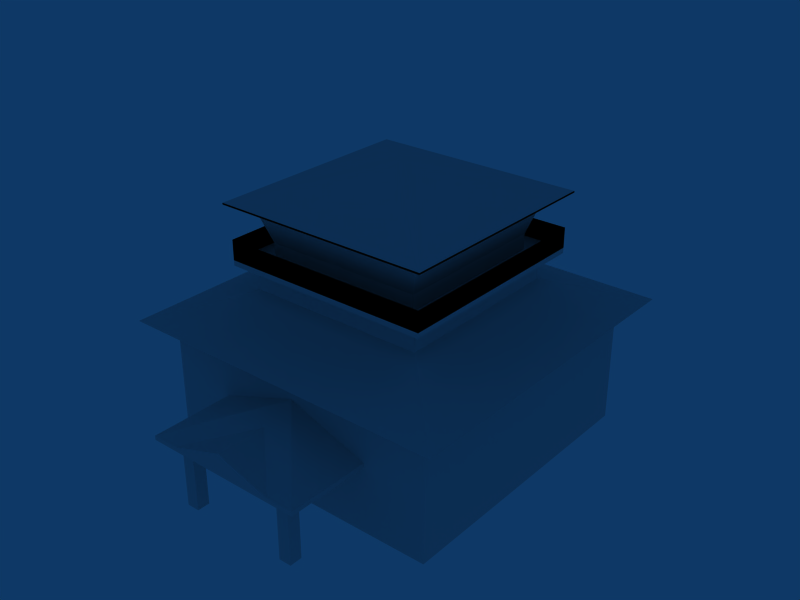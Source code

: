 # Source: object.blend  (saved by Blender 2.45.0; exported with 4.5.12 LTS)
import bpy
from mathutils import Matrix  # noqa: F401  (used for matrix-valued properties, if any)

bpy.ops.wm.read_factory_settings(use_empty=True)
scene = bpy.context.scene
scene.name = 'Scene'

# ---- collections
col_collection_1 = bpy.data.collections.new('Collection 1'); scene.collection.children.link(col_collection_1)

# ---- world
world_world = bpy.data.worlds.new('World'); scene.world = world_world
world_world.color = (0.05656, 0.2208, 0.4)
world_world.use_sun_shadow = False
world_world.sun_shadow_jitter_overblur = 0.0
world_world.cycles.sampling_method = 'MANUAL'
world_world.cycles.sample_map_resolution = 256

# ---- meshes
me_mesh_021 = bpy.data.meshes.new('Mesh.021')
me_mesh_021.from_pydata([(5.221, 17.23, 2.777), (5.221, 17.23, 3.03), (-4.571, 22.27, 3.03), (-4.571, 17.23, 2.777), (-4.571, 17.23, 3.03), (-4.571, 22.27, 2.777), (0.3246, 17.23, 4.755), (3.344, 21.47, 2.777), (3.344, 20.71, 2.777), (3.344, 21.47, -1.248), (-3.455, 20.71, 2.777), (-3.455, 20.71, -1.248), (-3.455, 21.47, 2.777), (-3.455, 21.47, -1.248), (-8.671, 0.0, 6.459), (-8.671, 17.34, 6.459), (-8.671, 17.34, 0.0), (-0.0432, -5.04, 3.046), (3.244, -5.04, 3.046), (-0.0432, -1.972, 4.096), (-3.334, -5.04, 3.046), (-0.0432, -5.04, 4.096), (0.3246, 22.27, 3.03), (-2.963, 22.27, 3.03), (0.3246, 22.27, 4.08), (0.3246, 19.2, 4.08), (3.615, 22.27, 3.03), (-8.671, 0.0, -1.248), (-8.671, 0.0, 0.0), (-8.671, 17.34, -1.248), (8.671, 0.0, 0.0), (8.671, 0.0, -1.248), (8.671, 17.34, -1.248), (8.671, 17.34, 0.0), (3.736, -4.243, -1.248), (3.736, -3.483, -1.248), (3.736, -3.483, -1.232), (2.976, -4.243, -1.232), (2.976, -4.243, -1.248), (-3.063, -4.243, 2.793), (-3.063, -4.243, -1.248), (-3.063, -3.483, 2.793), (-3.823, -4.243, -1.248), (-3.823, -4.243, -1.232), (-3.063, -3.483, -1.232), (-3.063, -3.483, -1.248), (4.104, 21.47, -1.248), (3.344, 20.71, -1.248), (4.104, 20.71, -1.248)], [], [(0, 3, 1), (4, 1, 3), (2, 3, 4), (3, 2, 5), (6, 2, 4), (7, 47, 8), (47, 7, 9), (12, 11, 10), (11, 12, 13), (15, 28, 14), (28, 15, 16), (17, 19, 20), (19, 17, 18), (21, 17, 18), (17, 21, 20), (18, 19, 21), (19, 20, 21), (24, 22, 23), (22, 24, 26), (25, 22, 23), (22, 25, 26), (24, 23, 25), (26, 24, 25), (16, 27, 28), (27, 16, 29), (30, 27, 31), (27, 30, 28), (32, 30, 31), (30, 32, 33), (16, 32, 29), (32, 16, 33), (34, 38, 35), (36, 38, 37), (38, 36, 35), (45, 39, 40), (39, 45, 41), (41, 45, 44), (40, 42, 45), (44, 42, 43), (42, 44, 45), (46, 47, 9), (47, 46, 48)])
_uv = me_mesh_021.uv_layers.new(name='UVTex')
_uv.uv.foreach_set('vector', [0.0, 0.0, 0.0, 0.0, 0.0, 0.0, 0.0, 0.0, 0.0, 0.0, 0.0, 0.0, 0.1428, 0.7488, 0.2272, 0.7427, 0.2272, 0.7488, 0.2272, 0.7427, 0.1428, 0.7488, 0.1428, 0.7427, 0.9821, 0.4039, 0.8746, 0.2958, 0.9821, 0.2958, 0.2662, 0.7171, 0.2699, 0.6198, 0.2699, 0.7171, 0.2699, 0.6198, 0.2662, 0.7171, 0.2662, 0.6198, 0.2644, 0.718, 0.2681, 0.6207, 0.2681, 0.718, 0.2681, 0.6207, 0.2644, 0.718, 0.2644, 0.6207, 0.0, 0.9164, 0.2913, 0.6095, 0.2913, 0.9164, 0.2913, 0.6095, 0.0, 0.9164, 0.0, 0.6095, 0.8545, 0.1489, 0.8554, 0.2012, 0.8049, 0.1489, 0.8554, 0.2012, 0.8545, 0.1489, 0.9041, 0.1489, 0.3766, 0.801, 0.3766, 0.7753, 0.4169, 0.7753, 0.3766, 0.7753, 0.3766, 0.801, 0.3363, 0.7753, 0.8944, 0.4115, 0.9481, 0.5324, 0.8944, 0.5324, 0.8189, 0.5335, 0.876, 0.4049, 0.876, 0.5335, 0.3737, 0.8054, 0.3737, 0.788, 0.4009, 0.788, 0.3737, 0.788, 0.3737, 0.8054, 0.3464, 0.788, 0.8554, 0.2012, 0.8546, 0.1489, 0.9043, 0.1489, 0.8546, 0.1489, 0.8554, 0.2012, 0.8049, 0.1489, 0.8172, 0.5345, 0.8172, 0.3793, 0.8862, 0.5345, 0.8936, 0.3204, 0.8936, 0.5353, 0.7982, 0.5353, 0.8043, 0.9837, 0.997, 0.956, 0.997, 0.9837, 0.997, 0.956, 0.8043, 0.9837, 0.8043, 0.956, 1.0, 0.9801, 0.797, 0.9506, 1.0, 0.9509, 0.797, 0.9506, 1.0, 0.9801, 0.797, 0.9799, 1.0, 0.9709, 0.7976, 0.9876, 0.7981, 0.9585, 0.7976, 0.9876, 1.0, 0.9709, 1.0, 1.0, 0.9932, 0.9999, 0.798, 0.9718, 0.9932, 0.9718, 0.798, 0.9718, 0.9932, 0.9999, 0.798, 0.9999, 0.4763, 0.2369, 0.48, 0.2369, 0.4763, 0.2487, 0.4813, 0.2837, 0.4865, 0.2834, 0.4865, 0.2837, 0.4865, 0.2834, 0.4813, 0.2837, 0.4813, 0.2834, 0.2711, 0.6269, 0.2674, 0.7246, 0.2674, 0.6269, 0.2674, 0.7246, 0.2711, 0.6269, 0.2711, 0.7246, 0.2711, 0.7246, 0.2711, 0.6269, 0.2711, 0.6273, 0.5094, 0.2369, 0.5131, 0.2369, 0.5094, 0.2487, 0.5047, 0.2837, 0.5099, 0.2834, 0.5099, 0.2837, 0.5099, 0.2834, 0.5047, 0.2837, 0.5047, 0.2834, 0.5131, 0.2369, 0.5094, 0.2487, 0.5094, 0.2369, 0.5094, 0.2487, 0.5131, 0.2369, 0.5131, 0.2487])
me_mesh_021.use_remesh_preserve_volume = False
me_mesh_021.use_remesh_preserve_attributes = False
me_mesh_021.use_mirror_vertex_groups = False
me_mesh_021.update()
me_mesh_020 = bpy.data.meshes.new('Mesh.020')
me_mesh_020.from_pydata([(-6.347, 15.02, 9.89), (6.347, 15.02, 11.09), (-6.347, 15.02, 11.09), (6.347, 15.02, 9.89), (-4.571, 22.27, 3.03), (-4.571, 22.27, 2.777), (-2.963, 22.27, 3.03), (0.3246, 22.27, 3.03), (-2.695, 20.71, 2.777), (-2.695, 21.47, -1.248), (0.3246, 17.23, 4.755), (0.3246, 19.2, 4.08), (3.615, 22.27, 3.03), (-2.695, 21.47, 2.777), (5.221, 22.27, 2.777), (4.104, 21.47, 2.777), (4.104, 20.71, 2.777), (-3.455, 20.71, 2.777), (-4.571, 17.23, 2.777), (3.344, 20.71, 2.777), (5.221, 17.23, 2.777), (-3.455, 21.47, 2.777), (-3.455, 21.47, -1.248), (3.344, 21.47, 2.777), (3.344, 21.47, -1.248), (3.344, 20.71, -1.248), (4.104, 20.71, -1.248), (5.221, 22.27, 3.03), (5.221, 17.23, 3.03), (4.104, 21.47, -1.248), (-3.455, 20.71, -1.248), (-2.695, 20.71, -1.248), (-4.571, 17.23, 3.03)], [], [(0, 3, 2), (1, 2, 3), (4, 14, 5), (14, 4, 27), (27, 4, 6), (27, 6, 7), (27, 7, 12), (9, 8, 31), (8, 9, 13), (8, 30, 31), (30, 8, 17), (14, 28, 20), (28, 14, 27), (10, 6, 4), (6, 10, 11), (11, 10, 27), (11, 27, 12), (5, 21, 18), (21, 5, 14), (21, 14, 13), (13, 14, 8), (8, 14, 23), (23, 14, 15), (15, 14, 16), (18, 17, 20), (17, 18, 21), (20, 17, 8), (20, 8, 19), (19, 8, 23), (20, 19, 16), (20, 16, 14), (21, 9, 22), (9, 21, 13), (23, 29, 24), (29, 23, 15), (16, 25, 26), (25, 16, 19), (28, 4, 32), (28, 6, 4), (28, 7, 6), (28, 12, 7), (27, 12, 28), (27, 10, 28), (29, 16, 26), (16, 29, 15), (9, 30, 22), (30, 9, 31), (28, 18, 20), (18, 28, 32)])
_uv = me_mesh_020.uv_layers.new(name='UVTex')
_uv.uv.foreach_set('vector', [0.5886, 1.0, 1.0, 1.0, 0.5886, 1.123, 1.0, 1.123, 0.5886, 1.123, 1.0, 1.0, 0.1088, 0.7477, 0.064, 0.7453, 0.1088, 0.7453, 0.064, 0.7453, 0.1088, 0.7477, 0.064, 0.7477, 0.064, 0.7477, 0.1088, 0.7477, 0.1015, 0.7477, 0.064, 0.7477, 0.1015, 0.7477, 0.0864, 0.7477, 0.064, 0.7477, 0.0864, 0.7477, 0.0714, 0.7477, 0.2786, 0.633, 0.2749, 0.7303, 0.2749, 0.633, 0.2749, 0.7303, 0.2786, 0.633, 0.2786, 0.7303, 0.2694, 0.8695, 0.2657, 0.7722, 0.2694, 0.7722, 0.2657, 0.7722, 0.2694, 0.8695, 0.2657, 0.8695, 0.2352, 0.7437, 0.1933, 0.7498, 0.1933, 0.7437, 0.1933, 0.7498, 0.2352, 0.7437, 0.2352, 0.7498, 0.8094, 0.4653, 0.8824, 0.3346, 0.9194, 0.3346, 0.8824, 0.3346, 0.8094, 0.4653, 0.8084, 0.4141, 0.8084, 0.4141, 0.8094, 0.4653, 0.6947, 0.3344, 0.8084, 0.4141, 0.6947, 0.3344, 0.7315, 0.3345, 0.5637, 0.34, 0.5691, 0.3523, 0.5638, 0.4178, 0.5691, 0.3523, 0.5637, 0.34, 0.6114, 0.34, 0.5691, 0.3523, 0.6114, 0.34, 0.5728, 0.3523, 0.5728, 0.3523, 0.6114, 0.34, 0.5729, 0.364, 0.5729, 0.364, 0.6114, 0.34, 0.6023, 0.3523, 0.6023, 0.3523, 0.6114, 0.34, 0.606, 0.3523, 0.606, 0.3523, 0.6114, 0.34, 0.606, 0.364, 0.5638, 0.4178, 0.5692, 0.364, 0.6115, 0.4178, 0.5692, 0.364, 0.5638, 0.4178, 0.5691, 0.3523, 0.6115, 0.4178, 0.5692, 0.364, 0.5729, 0.364, 0.6115, 0.4178, 0.5729, 0.364, 0.6023, 0.364, 0.6023, 0.364, 0.5729, 0.364, 0.6023, 0.3523, 0.6115, 0.4178, 0.6023, 0.364, 0.606, 0.364, 0.6115, 0.4178, 0.606, 0.364, 0.6114, 0.34, 0.2847, 0.8927, 0.281, 0.7954, 0.2847, 0.7954, 0.281, 0.7954, 0.2847, 0.8927, 0.281, 0.8927, 0.2178, 0.7275, 0.2141, 0.6302, 0.2178, 0.6302, 0.2141, 0.6302, 0.2178, 0.7275, 0.2141, 0.7275, 0.2775, 0.7238, 0.2738, 0.6265, 0.2775, 0.6265, 0.2738, 0.6265, 0.2775, 0.7238, 0.2738, 0.7238, 0.0625, 0.3025, 0.2266, 0.2246, 0.2266, 0.3025, 0.0625, 0.3025, 0.1996, 0.2246, 0.2266, 0.2246, 0.0625, 0.3025, 0.1446, 0.2246, 0.1996, 0.2246, 0.0625, 0.3025, 0.0894, 0.2246, 0.1446, 0.2246, 0.0625, 0.2246, 0.0894, 0.2246, 0.0625, 0.3025, 0.7465, 0.3103, 0.6369, 0.4674, 0.6369, 0.3103, 0.2688, 0.6174, 0.2651, 0.7147, 0.2651, 0.6174, 0.2651, 0.7147, 0.2688, 0.6174, 0.2688, 0.7147, 0.48, 0.2369, 0.4763, 0.2487, 0.4763, 0.2369, 0.4763, 0.2487, 0.48, 0.2369, 0.48, 0.2487, 0.0, 0.0, 0.0, 0.0, 0.0, 0.0, 0.0, 0.0, 0.0, 0.0, 0.0, 0.0])
me_mesh_020.use_remesh_preserve_volume = False
me_mesh_020.use_remesh_preserve_attributes = False
me_mesh_020.use_mirror_vertex_groups = False
me_mesh_020.update()
me_mesh_019 = bpy.data.meshes.new('Mesh.019')
me_mesh_019.from_pydata([(-6.347, 2.324, 11.09), (-6.347, 2.324, 9.89), (-6.347, 15.02, 11.09), (-6.347, 15.02, 9.89), (6.347, 15.02, 9.89), (6.347, 15.02, 11.09)], [], [(0, 1, 2), (3, 2, 1), (2, 4, 3), (4, 2, 5)])
_uv = me_mesh_019.uv_layers.new(name='UVTex')
_uv.uv.foreach_set('vector', [0.5884, 0.1198, 0.5884, 0.0, 1.0, 0.1198, 1.0, 0.0, 1.0, 0.1198, 0.5884, 0.0, 1.0, 1.123, 0.5888, 1.0, 1.0, 1.0, 0.5888, 1.0, 1.0, 1.123, 0.5888, 1.123])
me_mesh_019.use_remesh_preserve_volume = False
me_mesh_019.use_remesh_preserve_attributes = False
me_mesh_019.use_mirror_vertex_groups = False
me_mesh_019.update()
me_mesh_018 = bpy.data.meshes.new('Mesh.018')
me_mesh_018.from_pydata([(6.347, 2.324, 9.89), (-6.347, 2.324, 11.09), (6.347, 2.324, 11.09), (-6.347, 15.02, 11.09), (-6.347, 2.324, 9.89), (-6.347, 15.02, 9.89)], [], [(0, 4, 2), (1, 2, 4), (3, 4, 1), (4, 3, 5)])
_uv = me_mesh_018.uv_layers.new(name='UVTex')
_uv.uv.foreach_set('vector', [0.5882, 0.0, 1.0, 0.0, 0.5882, 0.1222, 1.0, 0.1222, 0.5882, 0.1222, 1.0, 0.0, 0.589, 0.1227, 1.0, 0.026, 1.0, 0.1227, 1.0, 0.026, 0.589, 0.1227, 0.589, 0.026])
me_mesh_018.use_remesh_preserve_volume = False
me_mesh_018.use_remesh_preserve_attributes = False
me_mesh_018.use_mirror_vertex_groups = False
me_mesh_018.update()
me_mesh_017 = bpy.data.meshes.new('Mesh.017')
me_mesh_017.from_pydata([(6.347, 2.324, 9.89), (6.347, 2.324, 11.09), (6.347, 15.02, 9.89), (6.347, 15.02, 11.09), (-6.347, 2.324, 9.89), (-6.347, 2.324, 11.09)], [], [(0, 1, 2), (3, 2, 1), (4, 0, 1), (4, 1, 5)])
_uv = me_mesh_017.uv_layers.new(name='UVTex')
_uv.uv.foreach_set('vector', [1.0, 0.0, 1.0, 0.1208, 0.589, 0.0, 0.589, 0.1208, 0.589, 0.0, 1.0, 0.1208, 0.5888, 1.0, 1.0, 1.0, 1.0, 1.121, 0.5888, 1.0, 1.0, 1.121, 0.5888, 1.121])
me_mesh_017.use_remesh_preserve_volume = False
me_mesh_017.use_remesh_preserve_attributes = False
me_mesh_017.use_mirror_vertex_groups = False
me_mesh_017.update()
me_mesh_016 = bpy.data.meshes.new('Mesh.016')
me_mesh_016.from_pydata([(-4.939, 0.0, 3.046), (-4.939, -5.04, 3.046), (-0.0432, -1.972, 4.096), (3.244, -5.04, 3.046), (-0.0432, 0.0, 4.771), (-3.063, -3.483, -1.232), (-3.823, -4.243, -1.232), (-3.823, -3.483, -1.232), (-3.063, -4.243, 2.793), (-3.063, -4.243, -1.248), (-3.823, -4.243, -1.248), (3.736, -3.483, -1.232), (2.976, -4.243, -1.248), (3.736, -4.243, 2.793), (2.976, -4.243, 2.793), (2.976, -4.243, -1.232), (2.976, -3.483, -1.232), (3.736, -4.243, -1.248), (3.736, -3.483, -1.248), (3.736, -3.483, 2.793), (4.853, -5.04, 3.046), (4.853, 0.0, 3.046), (-3.334, -5.04, 3.046), (-0.0432, -5.04, 3.046), (4.853, 0.0, 2.793), (-3.063, -3.483, 2.793), (2.976, -3.483, 2.793), (-3.823, -4.243, 2.793), (4.853, -5.04, 2.793), (-3.823, -3.483, 2.793), (-4.939, -5.04, 2.793), (-4.939, 0.0, 2.793), (6.347, 15.02, 9.89), (6.347, 2.324, 9.89), (6.347, 2.324, 11.09), (6.347, 15.02, 11.09)], [], [(24, 31, 21), (0, 21, 31), (4, 0, 1), (22, 4, 1), (4, 22, 2), (4, 2, 3), (4, 3, 20), (21, 4, 20), (5, 6, 7), (29, 6, 27), (6, 29, 7), (29, 5, 7), (5, 29, 25), (8, 10, 9), (10, 8, 6), (6, 8, 27), (11, 15, 16), (13, 12, 17), (12, 13, 15), (15, 13, 14), (26, 15, 14), (15, 26, 16), (26, 11, 16), (11, 26, 19), (18, 13, 17), (13, 18, 19), (19, 18, 11), (24, 20, 28), (20, 24, 21), (22, 0, 1), (0, 22, 21), (21, 22, 23), (21, 23, 3), (21, 3, 20), (31, 29, 30), (29, 31, 24), (29, 24, 25), (25, 24, 8), (8, 24, 26), (26, 24, 19), (19, 24, 13), (30, 27, 28), (27, 30, 29), (28, 27, 8), (28, 8, 14), (14, 8, 26), (28, 14, 13), (28, 13, 24), (0, 30, 1), (30, 0, 31), (32, 34, 33), (34, 32, 35)])
_uv = me_mesh_016.uv_layers.new(name='UVTex')
_uv.uv.foreach_set('vector', [0.0, 0.0, 0.0, 0.0, 0.0, 0.0, 0.0, 0.0, 0.0, 0.0, 0.0, 0.0, 0.6413, 0.5059, 0.6413, 0.3443, 0.754, 0.3443, 0.7406, 0.2977, 0.8159, 0.4237, 0.705, 0.2977, 0.8159, 0.4237, 0.7406, 0.2977, 0.815, 0.3744, 0.8159, 0.4237, 0.815, 0.3744, 0.8864, 0.2977, 0.8159, 0.4237, 0.8864, 0.2977, 0.9221, 0.2977, 0.8718, 0.2514, 0.8718, 0.3448, 0.7789, 0.2514, 0.5094, 0.2487, 0.5131, 0.2369, 0.5131, 0.2487, 0.2788, 0.7224, 0.2825, 0.6251, 0.2825, 0.7224, 0.2825, 0.6251, 0.2788, 0.7224, 0.2788, 0.6251, 0.2811, 0.7294, 0.2774, 0.6321, 0.2811, 0.6321, 0.2774, 0.6321, 0.2811, 0.7294, 0.2774, 0.7294, 0.2721, 0.7274, 0.2684, 0.6297, 0.2721, 0.6297, 0.2684, 0.6297, 0.2721, 0.7274, 0.2684, 0.6301, 0.2684, 0.6301, 0.2721, 0.7274, 0.2684, 0.7274, 0.4763, 0.2487, 0.48, 0.2369, 0.48, 0.2487, 0.2712, 0.7345, 0.2675, 0.6368, 0.2712, 0.6368, 0.2675, 0.6368, 0.2712, 0.7345, 0.2675, 0.6372, 0.2675, 0.6372, 0.2712, 0.7345, 0.2675, 0.7345, 0.2733, 0.8763, 0.277, 0.779, 0.277, 0.8763, 0.277, 0.779, 0.2733, 0.8763, 0.2733, 0.779, 0.2723, 0.7266, 0.2686, 0.6293, 0.2723, 0.6293, 0.2686, 0.6293, 0.2723, 0.7266, 0.2686, 0.7266, 0.2768, 0.63, 0.2731, 0.7277, 0.2731, 0.63, 0.2731, 0.7277, 0.2768, 0.63, 0.2768, 0.7277, 0.2768, 0.7277, 0.2768, 0.63, 0.2768, 0.6304, 0.1869, 0.7436, 0.1025, 0.7497, 0.1025, 0.7436, 0.1025, 0.7497, 0.1869, 0.7436, 0.1869, 0.7497, 0.0894, 0.2246, 0.0625, 0.3025, 0.0625, 0.2246, 0.0625, 0.3025, 0.0894, 0.2246, 0.2266, 0.3025, 0.2266, 0.3025, 0.0894, 0.2246, 0.1446, 0.2246, 0.2266, 0.3025, 0.1446, 0.2246, 0.1996, 0.2246, 0.2266, 0.3025, 0.1996, 0.2246, 0.2266, 0.2246, 0.5882, 0.3883, 0.5827, 0.3345, 0.5881, 0.3105, 0.5827, 0.3345, 0.5882, 0.3883, 0.5405, 0.3883, 0.5827, 0.3345, 0.5405, 0.3883, 0.579, 0.3345, 0.579, 0.3345, 0.5405, 0.3883, 0.579, 0.3228, 0.579, 0.3228, 0.5405, 0.3883, 0.5496, 0.3345, 0.5496, 0.3345, 0.5405, 0.3883, 0.5459, 0.3345, 0.5459, 0.3345, 0.5405, 0.3883, 0.5459, 0.3228, 0.5881, 0.3105, 0.5827, 0.3228, 0.5404, 0.3105, 0.5827, 0.3228, 0.5881, 0.3105, 0.5827, 0.3345, 0.5404, 0.3105, 0.5827, 0.3228, 0.579, 0.3228, 0.5404, 0.3105, 0.579, 0.3228, 0.5496, 0.3228, 0.5496, 0.3228, 0.579, 0.3228, 0.5496, 0.3345, 0.5404, 0.3105, 0.5496, 0.3228, 0.5459, 0.3228, 0.5404, 0.3105, 0.5459, 0.3228, 0.5405, 0.3883, 0.1982, 0.7503, 0.2401, 0.7442, 0.2401, 0.7503, 0.2401, 0.7442, 0.1982, 0.7503, 0.1982, 0.7442, 1.0, 0.0, 0.588, 0.122, 0.588, 0.0, 0.588, 0.122, 1.0, 0.0, 1.0, 0.122])
me_mesh_016.use_remesh_preserve_volume = False
me_mesh_016.use_remesh_preserve_attributes = False
me_mesh_016.use_mirror_vertex_groups = False
me_mesh_016.update()
me_mesh_015 = bpy.data.meshes.new('Mesh.015')
me_mesh_015.from_pydata([(6.612, 2.059, 13.12), (6.612, 2.059, 13.21), (-6.612, 2.059, 13.21), (-6.612, 2.059, 13.12), (-4.939, -5.04, 2.793), (4.853, -5.04, 2.793), (4.853, -5.04, 3.046), (3.244, -5.04, 3.046), (-4.939, -5.04, 3.046), (-0.0432, -5.04, 3.046), (-3.334, -5.04, 3.046), (4.853, 0.0, 3.046), (-4.939, 0.0, 2.793), (4.853, 0.0, 2.793), (-4.939, 0.0, 3.046)], [], [(0, 3, 1), (2, 1, 3), (6, 4, 5), (4, 6, 8), (8, 6, 7), (8, 7, 9), (8, 9, 10), (11, 12, 13), (12, 11, 14)])
_uv = me_mesh_015.uv_layers.new(name='UVTex')
_uv.uv.foreach_set('vector', [0.0, 0.0, 0.0, 0.0, 0.0, 0.0, 0.0, 0.0, 0.0, 0.0, 0.0, 0.0, 0.2282, 0.7498, 0.0641, 0.7437, 0.2282, 0.7437, 0.0641, 0.7437, 0.2282, 0.7498, 0.0641, 0.7498, 0.0641, 0.7498, 0.2282, 0.7498, 0.2013, 0.7498, 0.0641, 0.7498, 0.2013, 0.7498, 0.1462, 0.7498, 0.0641, 0.7498, 0.1462, 0.7498, 0.091, 0.7498, 0.0, 0.0, 0.0, 0.0, 0.0, 0.0, 0.0, 0.0, 0.0, 0.0, 0.0, 0.0])
me_mesh_015.use_remesh_preserve_volume = False
me_mesh_015.use_remesh_preserve_attributes = False
me_mesh_015.use_mirror_vertex_groups = False
me_mesh_015.update()
me_mesh_014 = bpy.data.meshes.new('Mesh.014')
me_mesh_014.from_pydata([(-6.612, 2.059, 13.21), (-6.612, 15.28, 13.21), (-6.612, 15.28, 13.12), (-6.612, 2.059, 13.12), (6.612, 2.059, 13.21), (6.612, 2.059, 13.12)], [], [(0, 3, 1), (2, 1, 3), (4, 3, 5), (4, 0, 3)])
_uv = me_mesh_014.uv_layers.new(name='UVTex')
_uv.uv.foreach_set('vector', [0.0, 0.0, 0.0, 0.0, 0.0, 0.0, 0.0, 0.0, 0.0, 0.0, 0.0, 0.0, 0.0, 0.0, 0.0, 0.0, 0.0, 0.0, 0.0, 0.0, 0.0, 0.0, 0.0, 0.0])
me_mesh_014.use_remesh_preserve_volume = False
me_mesh_014.use_remesh_preserve_attributes = False
me_mesh_014.use_mirror_vertex_groups = False
me_mesh_014.update()
me_mesh_013 = bpy.data.meshes.new('Mesh.013')
me_mesh_013.from_pydata([(6.612, 2.059, 13.12), (6.612, 15.28, 13.21), (6.612, 15.28, 13.12), (6.612, 2.059, 13.21), (-6.612, 15.28, 13.21), (-6.612, 2.059, 13.12), (-6.612, 2.059, 13.21), (-6.612, 15.28, 13.12)], [], [(0, 3, 2), (1, 2, 3), (4, 5, 6), (5, 4, 7)])
_uv = me_mesh_013.uv_layers.new(name='UVTex')
_uv.uv.foreach_set('vector', [0.0, 0.0, 0.0, 0.0, 0.0, 0.0, 0.0, 0.0, 0.0, 0.0, 0.0, 0.0, 0.0, 0.0, 0.0, 0.0, 0.0, 0.0, 0.0, 0.0, 0.0, 0.0, 0.0, 0.0])
me_mesh_013.use_remesh_preserve_volume = False
me_mesh_013.use_remesh_preserve_attributes = False
me_mesh_013.use_mirror_vertex_groups = False
me_mesh_013.update()
me_mesh_012 = bpy.data.meshes.new('Mesh.012')
me_mesh_012.from_pydata([(-6.612, 15.28, 13.12), (-6.612, 15.28, 13.21), (6.612, 15.28, 13.12), (6.612, 2.059, 13.21), (6.612, 2.059, 13.12), (6.612, 15.28, 13.21)], [], [(0, 2, 1), (5, 1, 2), (2, 3, 4), (3, 2, 5)])
_uv = me_mesh_012.uv_layers.new(name='UVTex')
_uv.uv.foreach_set('vector', [0.0, 0.0, 0.0, 0.0, 0.0, 0.0, 0.0, 0.0, 0.0, 0.0, 0.0, 0.0, 0.0, 0.0, 0.0, 0.0, 0.0, 0.0, 0.0, 0.0, 0.0, 0.0, 0.0, 0.0])
me_mesh_012.use_remesh_preserve_volume = False
me_mesh_012.use_remesh_preserve_attributes = False
me_mesh_012.use_mirror_vertex_groups = False
me_mesh_012.update()
me_mesh_011 = bpy.data.meshes.new('Mesh.011')
me_mesh_011.from_pydata([(-10.15, 18.82, 6.459), (8.671, 17.34, 6.459), (8.671, 0.0, 6.459), (-10.15, -1.481, 6.459), (10.15, -1.481, 6.459), (-8.671, 0.0, 6.459), (10.15, 18.82, 6.459), (-5.4, 3.271, 8.061), (5.4, 3.271, 9.568), (5.4, 3.271, 8.061), (-5.4, 3.271, 9.568), (-8.671, 17.34, 6.459), (-8.671, 17.34, 0.0), (8.671, 17.34, 0.0), (4.853, 0.0, 2.793), (4.853, 0.0, 3.046), (-8.671, 0.0, 0.0), (-4.939, 0.0, 2.793), (-4.939, 0.0, 3.046), (8.671, 0.0, 0.0), (-5.4, 14.07, 9.568), (-5.4, 14.07, 8.061), (5.4, 14.07, 8.061), (5.4, 14.07, 9.568), (-6.612, 15.28, 13.21), (-6.612, 15.28, 13.12), (6.612, 15.28, 13.12), (6.612, 15.28, 13.21)], [], [(23, 10, 8), (0, 11, 3), (11, 0, 6), (11, 6, 1), (1, 6, 2), (3, 5, 4), (5, 3, 11), (4, 5, 2), (4, 2, 6), (4, 22, 9), (22, 4, 6), (7, 0, 3), (0, 7, 21), (4, 7, 3), (7, 4, 9), (6, 0, 21), (6, 21, 22), (8, 7, 9), (7, 8, 10), (11, 13, 12), (13, 11, 1), (19, 14, 16), (14, 19, 2), (14, 2, 15), (15, 2, 18), (16, 17, 5), (17, 16, 14), (5, 17, 18), (5, 18, 2), (13, 2, 19), (2, 13, 1), (20, 7, 10), (7, 20, 21), (20, 22, 21), (22, 20, 23), (22, 8, 9), (8, 22, 23), (24, 26, 25), (26, 24, 27)])
_uv = me_mesh_011.uv_layers.new(name='UVTex')
_uv.uv.foreach_set('vector', [0.0, 0.0, 0.0, 0.0, 0.0, 0.0, 0.6352, 0.4812, 0.6261, 0.4643, 0.6352, 0.249, 0.6261, 0.4643, 0.6352, 0.4812, 0.5101, 0.4812, 0.6261, 0.4643, 0.5101, 0.4812, 0.5192, 0.4643, 0.5192, 0.4643, 0.5101, 0.4812, 0.5192, 0.2659, 0.6352, 0.249, 0.6261, 0.2659, 0.5101, 0.249, 0.6261, 0.2659, 0.6352, 0.249, 0.6261, 0.4643, 0.5101, 0.249, 0.6261, 0.2659, 0.5192, 0.2659, 0.5101, 0.249, 0.5192, 0.2659, 0.5101, 0.4812, 0.6372, 0.2501, 0.9311, 0.533, 0.7202, 0.533, 0.9311, 0.533, 0.6372, 0.2501, 1.0, 0.2501, 0.9211, 0.5329, 0.6375, 0.3532, 0.9957, 0.3532, 0.6375, 0.3532, 0.9211, 0.5329, 0.7253, 0.5329, 1.0, 0.2496, 0.7251, 0.535, 0.6378, 0.2496, 0.7251, 0.535, 1.0, 0.2496, 0.9234, 0.535, 0.6379, 0.3363, 1.0, 0.3363, 0.9111, 0.5326, 0.6379, 0.3363, 0.9111, 0.5326, 0.7179, 0.5326, 1.293, 0.9164, 1.0, 0.849, 1.29, 0.849, 1.0, 0.849, 1.293, 0.9164, 1.0, 0.9164, 1.292, 0.9176, 1.0, 0.6101, 1.292, 0.6101, 1.0, 0.6101, 1.292, 0.9176, 1.0, 0.9176, 0.2919, 0.6092, 0.2276, 0.7426, 0.0, 0.6092, 0.2276, 0.7426, 0.2919, 0.6092, 0.2919, 0.9176, 0.2276, 0.7426, 0.2919, 0.9176, 0.2276, 0.7546, 0.2276, 0.7546, 0.2919, 0.9176, 0.0628, 0.7546, 0.0, 0.6092, 0.0628, 0.7426, 0.0, 0.9176, 0.0628, 0.7426, 0.0, 0.6092, 0.2276, 0.7426, 0.0, 0.9176, 0.0628, 0.7426, 0.0628, 0.7546, 0.0, 0.9176, 0.0628, 0.7546, 0.2919, 0.9176, 0.2918, 0.6068, 0.0, 0.9179, 0.0, 0.6068, 0.0, 0.9179, 0.2918, 0.6068, 0.2918, 0.9179, 1.0, 0.9176, 1.292, 0.8495, 1.292, 0.9176, 1.292, 0.8495, 1.0, 0.9176, 1.0, 0.8495, 0.2928, 0.9181, 0.0, 0.8496, 0.2928, 0.8496, 0.0, 0.8496, 0.2928, 0.9181, 0.0, 0.9181, 1.292, 0.8465, 1.0, 0.9167, 1.0, 0.8465, 1.0, 0.9167, 1.292, 0.8465, 1.292, 0.9167, 0.0, 0.0, 0.0, 0.0, 0.0, 0.0, 0.0, 0.0, 0.0, 0.0, 0.0, 0.0])
me_mesh_011.use_remesh_preserve_volume = False
me_mesh_011.use_remesh_preserve_attributes = False
me_mesh_011.use_mirror_vertex_groups = False
me_mesh_011.update()
me_mesh_010 = bpy.data.meshes.new('Mesh.010')
me_mesh_010.from_pydata([(-5.4, 14.07, 9.568), (-5.4, 3.271, 9.568), (5.4, 14.07, 9.568), (5.4, 3.271, 9.568)], [], [(0, 1, 2), (3, 1, 2)])
_uv = me_mesh_010.uv_layers.new(name='UVTex')
_uv.uv.foreach_set('vector', [0.0, 0.0, 0.0, 0.0, 0.0, 0.0, 0.0, 0.0, 0.0, 0.0, 0.0, 0.0])
me_mesh_010.use_remesh_preserve_volume = False
me_mesh_010.use_remesh_preserve_attributes = False
me_mesh_010.use_mirror_vertex_groups = False
me_mesh_010.update()
me_mesh_009 = bpy.data.meshes.new('Mesh.009')
me_mesh_009.from_pydata([(5.4, 14.07, 9.568), (-5.4, 3.271, 9.568), (-5.4, 14.07, 9.568)], [], [(0, 1, 2)])
_uv = me_mesh_009.uv_layers.new(name='UVTex')
_uv.uv.foreach_set('vector', [0.0, 0.0, 0.0, 0.0, 0.0, 0.0])
me_mesh_009.use_remesh_preserve_volume = False
me_mesh_009.use_remesh_preserve_attributes = False
me_mesh_009.use_mirror_vertex_groups = False
me_mesh_009.update()
me_mesh_008 = bpy.data.meshes.new('Mesh.008')
me_mesh_008.from_pydata([(-5.4, 14.07, 9.568), (-5.4, 3.271, 9.568), (5.4, 14.07, 9.568)], [], [(0, 1, 2)])
_uv = me_mesh_008.uv_layers.new(name='UVTex')
_uv.uv.foreach_set('vector', [0.0, 0.0, 0.0, 0.0, 0.0, 0.0])
me_mesh_008.use_remesh_preserve_volume = False
me_mesh_008.use_remesh_preserve_attributes = False
me_mesh_008.use_mirror_vertex_groups = False
me_mesh_008.update()
me_mesh_007 = bpy.data.meshes.new('Mesh.007')
me_mesh_007.from_pydata([(5.4, 14.07, 9.568), (-5.4, 3.271, 9.568), (-5.4, 14.07, 9.568)], [], [(0, 1, 2)])
_uv = me_mesh_007.uv_layers.new(name='UVTex')
_uv.uv.foreach_set('vector', [0.0, 0.0, 0.0, 0.0, 0.0, 0.0])
me_mesh_007.use_remesh_preserve_volume = False
me_mesh_007.use_remesh_preserve_attributes = False
me_mesh_007.use_mirror_vertex_groups = False
me_mesh_007.update()
me_mesh_006 = bpy.data.meshes.new('Mesh.006')
me_mesh_006.from_pydata([(-5.4, 14.07, 9.568), (-5.4, 3.271, 9.568), (5.4, 14.07, 9.568)], [], [(0, 1, 2)])
_uv = me_mesh_006.uv_layers.new(name='UVTex')
_uv.uv.foreach_set('vector', [0.0, 0.0, 0.0, 0.0, 0.0, 0.0])
me_mesh_006.use_remesh_preserve_volume = False
me_mesh_006.use_remesh_preserve_attributes = False
me_mesh_006.use_mirror_vertex_groups = False
me_mesh_006.update()
me_mesh_005 = bpy.data.meshes.new('Mesh.005')
me_mesh_005.from_pydata([(5.4, 14.07, 9.568), (-5.4, 3.271, 9.568), (-5.4, 14.07, 9.568)], [], [(0, 1, 2)])
_uv = me_mesh_005.uv_layers.new(name='UVTex')
_uv.uv.foreach_set('vector', [0.0, 0.0, 0.0, 0.0, 0.0, 0.0])
me_mesh_005.use_remesh_preserve_volume = False
me_mesh_005.use_remesh_preserve_attributes = False
me_mesh_005.use_mirror_vertex_groups = False
me_mesh_005.update()
me_mesh_004 = bpy.data.meshes.new('Mesh.004')
me_mesh_004.from_pydata([(-5.4, 14.07, 9.568), (-5.4, 3.271, 9.568), (5.4, 14.07, 9.568)], [], [(0, 1, 2)])
_uv = me_mesh_004.uv_layers.new(name='UVTex')
_uv.uv.foreach_set('vector', [0.0, 0.0, 0.0, 0.0, 0.0, 0.0])
me_mesh_004.use_remesh_preserve_volume = False
me_mesh_004.use_remesh_preserve_attributes = False
me_mesh_004.use_mirror_vertex_groups = False
me_mesh_004.update()
me_mesh_003 = bpy.data.meshes.new('Mesh.003')
me_mesh_003.from_pydata([(5.4, 14.07, 9.568), (-5.4, 3.271, 9.568), (5.4, 3.271, 9.568), (-5.4, 14.07, 9.568)], [], [(0, 1, 2), (0, 1, 3)])
_uv = me_mesh_003.uv_layers.new(name='UVTex')
_uv.uv.foreach_set('vector', [0.0, 0.0, 0.0, 0.0, 0.0, 0.0, 0.0, 0.0, 0.0, 0.0, 0.0, 0.0])
me_mesh_003.use_remesh_preserve_volume = False
me_mesh_003.use_remesh_preserve_attributes = False
me_mesh_003.use_mirror_vertex_groups = False
me_mesh_003.update()
me_mesh_002 = bpy.data.meshes.new('Mesh.002')
me_mesh_002.from_pydata([(5.551, 3.12, 13.12), (4.785, 13.46, 10.81), (-6.612, 15.28, 13.12), (-6.612, 2.059, 13.12), (-5.551, 14.22, 13.12), (6.612, 15.28, 13.12), (5.551, 14.22, 13.12), (6.612, 2.059, 13.12), (-5.551, 3.12, 13.12), (-6.612, 15.28, 13.21), (6.612, 2.059, 13.21), (-0.0001, 8.671, 15.44), (-6.612, 2.059, 13.21), (6.612, 15.28, 13.21), (-4.786, 3.886, 9.89), (4.785, 3.886, 9.89), (4.785, 3.886, 10.81), (-4.786, 3.886, 10.81), (4.785, 13.46, 9.89), (-6.347, 15.02, 9.89), (-6.347, 2.324, 9.89), (-6.347, 15.02, 9.568), (6.347, 2.324, 9.89), (6.347, 2.324, 9.568), (-6.347, 2.324, 9.568), (5.4, 3.271, 9.568), (-5.4, 3.271, 9.568), (5.4, 14.07, 9.568)], [], [(4, 0, 8), (6, 0, 4), (6, 0, 16), (6, 16, 1), (2, 4, 3), (4, 2, 5), (4, 5, 6), (5, 0, 6), (3, 8, 7), (8, 3, 4), (8, 0, 7), (7, 0, 5), (13, 9, 11), (10, 11, 12), (11, 9, 12), (13, 11, 10), (16, 14, 15), (14, 16, 17), (18, 16, 15), (16, 18, 1), (19, 24, 20), (24, 19, 21), (22, 24, 23), (24, 22, 20), (25, 26, 27)])
_uv = me_mesh_002.uv_layers.new(name='UVTex')
_uv.uv.foreach_set('vector', [0.0, 0.0, 0.0, 0.0, 0.0, 0.0, 0.0, 0.0, 0.0, 0.0, 0.0, 0.0, 1.0, 0.6561, 0.7982, 0.6561, 0.8104, 0.5325, 1.0, 0.6561, 0.8104, 0.5325, 0.9863, 0.5325, 0.636, 0.4796, 0.6259, 0.4611, 0.636, 0.249, 0.6259, 0.4611, 0.636, 0.4796, 0.5103, 0.4796, 0.6259, 0.4611, 0.5103, 0.4796, 0.5204, 0.4611, 0.5103, 0.4796, 0.5204, 0.2675, 0.5204, 0.4611, 0.636, 0.249, 0.6259, 0.2675, 0.5103, 0.249, 0.6259, 0.2675, 0.636, 0.249, 0.6259, 0.4611, 0.6259, 0.2675, 0.5204, 0.2675, 0.5103, 0.249, 0.5103, 0.249, 0.5204, 0.2675, 0.5103, 0.4796, 0.6374, 0.5344, 0.7955, 0.5344, 0.715, 0.7576, 0.7951, 0.5349, 0.7158, 0.759, 0.637, 0.5349, 0.7157, 0.7593, 0.6367, 0.5348, 0.7952, 0.5348, 0.7952, 0.533, 0.7152, 0.7592, 0.6367, 0.533, 0.3723, 0.7892, 0.3336, 0.7733, 0.3723, 0.7733, 0.3336, 0.7733, 0.3723, 0.7892, 0.3336, 0.7892, 0.3719, 0.7854, 0.333, 0.7979, 0.333, 0.7854, 0.333, 0.7979, 0.3719, 0.7854, 0.3719, 0.7979, 0.5344, 0.7924, 0.611, 0.788, 0.611, 0.7924, 0.611, 0.788, 0.5344, 0.7924, 0.5344, 0.788, 0.5715, 0.7886, 0.5019, 0.783, 0.5715, 0.783, 0.5019, 0.783, 0.5715, 0.7886, 0.5019, 0.7886, 0.0, 0.0, 0.0, 0.0, 0.0, 0.0])
me_mesh_002.use_remesh_preserve_volume = False
me_mesh_002.use_remesh_preserve_attributes = False
me_mesh_002.use_mirror_vertex_groups = False
me_mesh_002.update()
me_mesh_001 = bpy.data.meshes.new('Mesh.001')
me_mesh_001.from_pydata([(-4.786, 3.886, 10.81), (4.785, 13.46, 9.89), (4.785, 13.46, 10.81), (-4.786, 3.886, 9.89), (-4.786, 13.46, 9.89), (-4.786, 13.46, 10.81), (-5.551, 14.22, 13.12), (5.551, 14.22, 13.12), (5.551, 3.12, 13.12), (4.785, 3.886, 10.81), (-5.551, 3.12, 13.12)], [], [(0, 5, 9), (2, 9, 5), (5, 1, 4), (1, 5, 2), (3, 0, 5), (3, 5, 4), (6, 2, 5), (2, 6, 7), (8, 0, 9), (0, 8, 10), (6, 0, 10), (0, 6, 5), (8, 6, 10), (6, 8, 7)])
_uv = me_mesh_001.uv_layers.new(name='UVTex')
_uv.uv.foreach_set('vector', [0.0, 0.0, 0.0, 0.0, 0.0, 0.0, 0.0, 0.0, 0.0, 0.0, 0.0, 0.0, 0.3777, 0.7987, 0.3382, 0.7841, 0.3777, 0.7841, 0.3382, 0.7841, 0.3777, 0.7987, 0.3382, 0.7987, 0.3757, 0.7802, 0.3757, 0.7939, 0.336, 0.7939, 0.3757, 0.7802, 0.336, 0.7939, 0.336, 0.7802, 0.999, 0.6576, 0.8107, 0.5318, 0.9858, 0.5318, 0.8107, 0.5318, 0.999, 0.6576, 0.7984, 0.6576, 1.0, 0.658, 0.8097, 0.5335, 0.9866, 0.5335, 0.8097, 0.5335, 1.0, 0.658, 0.7981, 0.658, 0.7983, 0.6586, 0.9866, 0.5325, 0.998, 0.6586, 0.9866, 0.5325, 0.7983, 0.6586, 0.8103, 0.5325, 0.0, 0.0, 0.0, 0.0, 0.0, 0.0, 0.0, 0.0, 0.0, 0.0, 0.0, 0.0])
me_mesh_001.use_remesh_preserve_volume = False
me_mesh_001.use_remesh_preserve_attributes = False
me_mesh_001.use_mirror_vertex_groups = False
me_mesh_001.update()
me_mesh = bpy.data.meshes.new('Mesh')
me_mesh.from_pydata([(-6.347, 15.02, 9.568), (-5.4, 14.07, 9.568), (5.4, 14.07, 9.568), (-6.347, 2.324, 9.568), (-5.4, 3.271, 9.568), (5.4, 3.271, 9.568), (6.347, 2.324, 9.568), (-6.347, 2.324, 9.89), (-4.786, 3.886, 9.89), (4.785, 3.886, 9.89), (-6.347, 15.02, 9.89), (-4.786, 13.46, 9.89), (4.785, 13.46, 9.89), (6.347, 15.02, 9.568), (6.347, 2.324, 9.89), (6.347, 15.02, 9.89), (-4.786, 13.46, 10.81), (-4.786, 3.886, 10.81), (4.785, 3.886, 10.81), (4.785, 13.46, 10.81)], [], [(0, 1, 3), (1, 0, 13), (1, 13, 2), (2, 13, 5), (3, 4, 6), (4, 3, 1), (6, 4, 5), (6, 5, 13), (7, 8, 10), (8, 7, 14), (8, 14, 9), (9, 14, 12), (10, 11, 15), (11, 10, 8), (15, 11, 12), (15, 12, 14), (13, 0, 10), (13, 10, 15), (13, 14, 6), (14, 13, 15), (18, 16, 17), (16, 18, 19)])
_uv = me_mesh.uv_layers.new(name='UVTex')
_uv.uv.foreach_set('vector', [0.5093, 0.4809, 0.5187, 0.4636, 0.6351, 0.4809, 0.5187, 0.4636, 0.5093, 0.4809, 0.5093, 0.2485, 0.5187, 0.4636, 0.5093, 0.2485, 0.5187, 0.2658, 0.5187, 0.2658, 0.5093, 0.2485, 0.6257, 0.2658, 0.6351, 0.4809, 0.6257, 0.4636, 0.6351, 0.2485, 0.6257, 0.4636, 0.6351, 0.4809, 0.5187, 0.4636, 0.6351, 0.2485, 0.6257, 0.4636, 0.6257, 0.2658, 0.6351, 0.2485, 0.6257, 0.2658, 0.5093, 0.2485, 0.4716, 0.4841, 0.4918, 0.4989, 0.4716, 0.6041, 0.4918, 0.4989, 0.4716, 0.4841, 0.6354, 0.4841, 0.4918, 0.4989, 0.6354, 0.4841, 0.6152, 0.4989, 0.6152, 0.4989, 0.6354, 0.4841, 0.6152, 0.5893, 0.4716, 0.6041, 0.4918, 0.5893, 0.6354, 0.6041, 0.4918, 0.5893, 0.4716, 0.6041, 0.4918, 0.4989, 0.6354, 0.6041, 0.4918, 0.5893, 0.6152, 0.5893, 0.6354, 0.6041, 0.6152, 0.5893, 0.6354, 0.4841, 0.5443, 0.7923, 0.6114, 0.7923, 0.6114, 0.798, 0.5443, 0.7923, 0.6114, 0.798, 0.5443, 0.798, 0.6194, 0.7863, 0.5371, 0.7902, 0.5371, 0.7863, 0.5371, 0.7902, 0.6194, 0.7863, 0.6194, 0.7902, 0.0, 0.0, 0.0, 0.0, 0.0, 0.0, 0.0, 0.0, 0.0, 0.0, 0.0, 0.0])
me_mesh.use_remesh_preserve_volume = False
me_mesh.use_remesh_preserve_attributes = False
me_mesh.use_mirror_vertex_groups = False
me_mesh.update()

# ---- objects
ob_mesh_021 = bpy.data.objects.new('Mesh.021', me_mesh_021)
ob_mesh_020 = bpy.data.objects.new('Mesh.020', me_mesh_020)
ob_mesh_019 = bpy.data.objects.new('Mesh.019', me_mesh_019)
ob_mesh_018 = bpy.data.objects.new('Mesh.018', me_mesh_018)
ob_mesh_017 = bpy.data.objects.new('Mesh.017', me_mesh_017)
ob_mesh_016 = bpy.data.objects.new('Mesh.016', me_mesh_016)
ob_mesh_015 = bpy.data.objects.new('Mesh.015', me_mesh_015)
ob_mesh_014 = bpy.data.objects.new('Mesh.014', me_mesh_014)
ob_mesh_013 = bpy.data.objects.new('Mesh.013', me_mesh_013)
ob_mesh_012 = bpy.data.objects.new('Mesh.012', me_mesh_012)
ob_mesh_011 = bpy.data.objects.new('Mesh.011', me_mesh_011)
ob_mesh_010 = bpy.data.objects.new('Mesh.010', me_mesh_010)
ob_mesh_009 = bpy.data.objects.new('Mesh.009', me_mesh_009)
ob_mesh_008 = bpy.data.objects.new('Mesh.008', me_mesh_008)
ob_mesh_007 = bpy.data.objects.new('Mesh.007', me_mesh_007)
ob_mesh_006 = bpy.data.objects.new('Mesh.006', me_mesh_006)
ob_mesh_005 = bpy.data.objects.new('Mesh.005', me_mesh_005)
ob_mesh_004 = bpy.data.objects.new('Mesh.004', me_mesh_004)
ob_mesh_003 = bpy.data.objects.new('Mesh.003', me_mesh_003)
ob_mesh_002 = bpy.data.objects.new('Mesh.002', me_mesh_002)
ob_mesh_001 = bpy.data.objects.new('Mesh.001', me_mesh_001)
ob_mesh = bpy.data.objects.new('Mesh', me_mesh)

# ---- transforms, parenting, visibility, modifiers, constraints
ob_mesh_021.location = (9.939e-05, -8.671, 0.0)
ob_mesh_021.lock_rotations_4d = False
ob_mesh_021.empty_display_type = 'ARROWS'
ob_mesh_021.color = (0.0, 0.0, 0.0, 1.0)
ob_mesh_021.lineart.crease_threshold = 0.0
ob_mesh_020.location = (9.939e-05, -8.671, 0.0)
ob_mesh_020.lock_rotations_4d = False
ob_mesh_020.empty_display_type = 'ARROWS'
ob_mesh_020.color = (0.0, 0.0, 0.0, 1.0)
ob_mesh_020.lineart.crease_threshold = 0.0
ob_mesh_019.location = (9.939e-05, -8.671, 0.0)
ob_mesh_019.lock_rotations_4d = False
ob_mesh_019.empty_display_type = 'ARROWS'
ob_mesh_019.color = (0.0, 0.0, 0.0, 1.0)
ob_mesh_019.lineart.crease_threshold = 0.0
ob_mesh_018.location = (9.939e-05, -8.671, 0.0)
ob_mesh_018.lock_rotations_4d = False
ob_mesh_018.empty_display_type = 'ARROWS'
ob_mesh_018.color = (0.0, 0.0, 0.0, 1.0)
ob_mesh_018.lineart.crease_threshold = 0.0
ob_mesh_017.location = (9.939e-05, -8.671, 0.0)
ob_mesh_017.lock_rotations_4d = False
ob_mesh_017.empty_display_type = 'ARROWS'
ob_mesh_017.color = (0.0, 0.0, 0.0, 1.0)
ob_mesh_017.lineart.crease_threshold = 0.0
ob_mesh_016.location = (9.939e-05, -8.671, 0.0)
ob_mesh_016.lock_rotations_4d = False
ob_mesh_016.empty_display_type = 'ARROWS'
ob_mesh_016.color = (0.0, 0.0, 0.0, 1.0)
ob_mesh_016.lineart.crease_threshold = 0.0
ob_mesh_015.location = (9.939e-05, -8.671, 0.0)
ob_mesh_015.lock_rotations_4d = False
ob_mesh_015.empty_display_type = 'ARROWS'
ob_mesh_015.color = (0.0, 0.0, 0.0, 1.0)
ob_mesh_015.lineart.crease_threshold = 0.0
ob_mesh_014.location = (9.939e-05, -8.671, 0.0)
ob_mesh_014.lock_rotations_4d = False
ob_mesh_014.empty_display_type = 'ARROWS'
ob_mesh_014.color = (0.0, 0.0, 0.0, 1.0)
ob_mesh_014.lineart.crease_threshold = 0.0
ob_mesh_013.location = (9.939e-05, -8.671, 0.0)
ob_mesh_013.lock_rotations_4d = False
ob_mesh_013.empty_display_type = 'ARROWS'
ob_mesh_013.color = (0.0, 0.0, 0.0, 1.0)
ob_mesh_013.lineart.crease_threshold = 0.0
ob_mesh_012.location = (9.939e-05, -8.671, 0.0)
ob_mesh_012.lock_rotations_4d = False
ob_mesh_012.empty_display_type = 'ARROWS'
ob_mesh_012.color = (0.0, 0.0, 0.0, 1.0)
ob_mesh_012.lineart.crease_threshold = 0.0
ob_mesh_011.location = (9.939e-05, -8.671, 0.0)
ob_mesh_011.lock_rotations_4d = False
ob_mesh_011.empty_display_type = 'ARROWS'
ob_mesh_011.color = (0.0, 0.0, 0.0, 1.0)
ob_mesh_011.lineart.crease_threshold = 0.0
ob_mesh_010.location = (9.939e-05, -8.671, 0.0)
ob_mesh_010.lock_rotations_4d = False
ob_mesh_010.empty_display_type = 'ARROWS'
ob_mesh_010.color = (0.0, 0.0, 0.0, 1.0)
ob_mesh_010.lineart.crease_threshold = 0.0
ob_mesh_009.location = (9.939e-05, -8.671, 0.0)
ob_mesh_009.lock_rotations_4d = False
ob_mesh_009.empty_display_type = 'ARROWS'
ob_mesh_009.color = (0.0, 0.0, 0.0, 1.0)
ob_mesh_009.lineart.crease_threshold = 0.0
ob_mesh_008.location = (9.939e-05, -8.671, 0.0)
ob_mesh_008.lock_rotations_4d = False
ob_mesh_008.empty_display_type = 'ARROWS'
ob_mesh_008.color = (0.0, 0.0, 0.0, 1.0)
ob_mesh_008.lineart.crease_threshold = 0.0
ob_mesh_007.location = (9.939e-05, -8.671, 0.0)
ob_mesh_007.lock_rotations_4d = False
ob_mesh_007.empty_display_type = 'ARROWS'
ob_mesh_007.color = (0.0, 0.0, 0.0, 1.0)
ob_mesh_007.lineart.crease_threshold = 0.0
ob_mesh_006.location = (9.939e-05, -8.671, 0.0)
ob_mesh_006.lock_rotations_4d = False
ob_mesh_006.empty_display_type = 'ARROWS'
ob_mesh_006.color = (0.0, 0.0, 0.0, 1.0)
ob_mesh_006.lineart.crease_threshold = 0.0
ob_mesh_005.location = (9.939e-05, -8.671, 0.0)
ob_mesh_005.lock_rotations_4d = False
ob_mesh_005.empty_display_type = 'ARROWS'
ob_mesh_005.color = (0.0, 0.0, 0.0, 1.0)
ob_mesh_005.lineart.crease_threshold = 0.0
ob_mesh_004.location = (9.939e-05, -8.671, 0.0)
ob_mesh_004.lock_rotations_4d = False
ob_mesh_004.empty_display_type = 'ARROWS'
ob_mesh_004.color = (0.0, 0.0, 0.0, 1.0)
ob_mesh_004.lineart.crease_threshold = 0.0
ob_mesh_003.location = (9.939e-05, -8.671, 0.0)
ob_mesh_003.lock_rotations_4d = False
ob_mesh_003.empty_display_type = 'ARROWS'
ob_mesh_003.color = (0.0, 0.0, 0.0, 1.0)
ob_mesh_003.lineart.crease_threshold = 0.0
ob_mesh_002.location = (9.939e-05, -8.671, 0.0)
ob_mesh_002.lock_rotations_4d = False
ob_mesh_002.empty_display_type = 'ARROWS'
ob_mesh_002.color = (0.0, 0.0, 0.0, 1.0)
ob_mesh_002.lineart.crease_threshold = 0.0
ob_mesh_001.location = (9.939e-05, -8.671, 0.0)
ob_mesh_001.lock_rotations_4d = False
ob_mesh_001.empty_display_type = 'ARROWS'
ob_mesh_001.color = (0.0, 0.0, 0.0, 1.0)
ob_mesh_001.lineart.crease_threshold = 0.0
ob_mesh.location = (9.939e-05, -8.671, 0.0)
ob_mesh.lock_rotations_4d = False
ob_mesh.empty_display_type = 'ARROWS'
ob_mesh.color = (0.0, 0.0, 0.0, 1.0)
ob_mesh.lineart.crease_threshold = 0.0

# ---- collection membership
col_collection_1.objects.link(ob_mesh_021)
col_collection_1.objects.link(ob_mesh_020)
col_collection_1.objects.link(ob_mesh_019)
col_collection_1.objects.link(ob_mesh_018)
col_collection_1.objects.link(ob_mesh_017)
col_collection_1.objects.link(ob_mesh_016)
col_collection_1.objects.link(ob_mesh_015)
col_collection_1.objects.link(ob_mesh_014)
col_collection_1.objects.link(ob_mesh_013)
col_collection_1.objects.link(ob_mesh_012)
col_collection_1.objects.link(ob_mesh_011)
col_collection_1.objects.link(ob_mesh_010)
col_collection_1.objects.link(ob_mesh_009)
col_collection_1.objects.link(ob_mesh_008)
col_collection_1.objects.link(ob_mesh_007)
col_collection_1.objects.link(ob_mesh_006)
col_collection_1.objects.link(ob_mesh_005)
col_collection_1.objects.link(ob_mesh_004)
col_collection_1.objects.link(ob_mesh_003)
col_collection_1.objects.link(ob_mesh_002)
col_collection_1.objects.link(ob_mesh_001)
col_collection_1.objects.link(ob_mesh)

# ---- scene / render settings (as saved in the file)
scene.frame_start = 1; scene.frame_end = 250; scene.frame_set(1)
scene.render.engine = 'BLENDER_EEVEE_NEXT'
scene.render.image_settings.file_format = 'JPEG'
scene.render.image_settings.color_mode = 'RGB'
scene.render.image_settings.compression = 90
scene.render.resolution_x = 800
scene.render.resolution_y = 600
scene.render.pixel_aspect_x = 100.0
scene.render.pixel_aspect_y = 100.0
scene.render.fps = 25
scene.render.dither_intensity = 0.0
scene.render.use_compositing = False
scene.render.use_sequencer = False
scene.render.bake_margin = 2
scene.render.bake_bias = 0.0
scene.render.use_stamp_time = False
scene.render.use_stamp_date = False
scene.render.use_stamp_frame = False
scene.render.use_stamp_camera = False
scene.render.use_stamp_scene = False
scene.render.use_stamp_filename = False
scene.render.use_stamp_render_time = False
scene.render.stamp_font_size = 0
scene.cycles.use_denoising = False
scene.cycles.samples = 10
scene.cycles.sampling_pattern = 'TABULATED_SOBOL'
scene.cycles.light_sampling_threshold = 0.0
scene.cycles.use_adaptive_sampling = False
scene.cycles.use_light_tree = False
scene.cycles.blur_glossy = 0.0
scene.cycles.volume_bounces = 1
scene.cycles.pixel_filter_type = 'GAUSSIAN'
scene.cycles.sample_clamp_indirect = 0.0
scene.view_settings.view_transform = 'Raw'
bpy.context.view_layer.update()

# ---- added for rendering (the .blend has no active camera): camera
cam_auto = bpy.data.cameras.new('AutoCamera')
cam_auto.lens = 50.0
cam_auto.sensor_width = 36.0
cam_auto.clip_end = 1000.0
ob_auto_camera = bpy.data.objects.new('AutoCamera', cam_auto)
scene.collection.objects.link(ob_auto_camera)
ob_auto_camera.location = (35.066, -42.1368, 35.149)
ob_auto_camera.rotation_euler = (1.09748, -7.21219e-08, 0.694738)
scene.camera = ob_auto_camera
bpy.context.view_layer.update()
